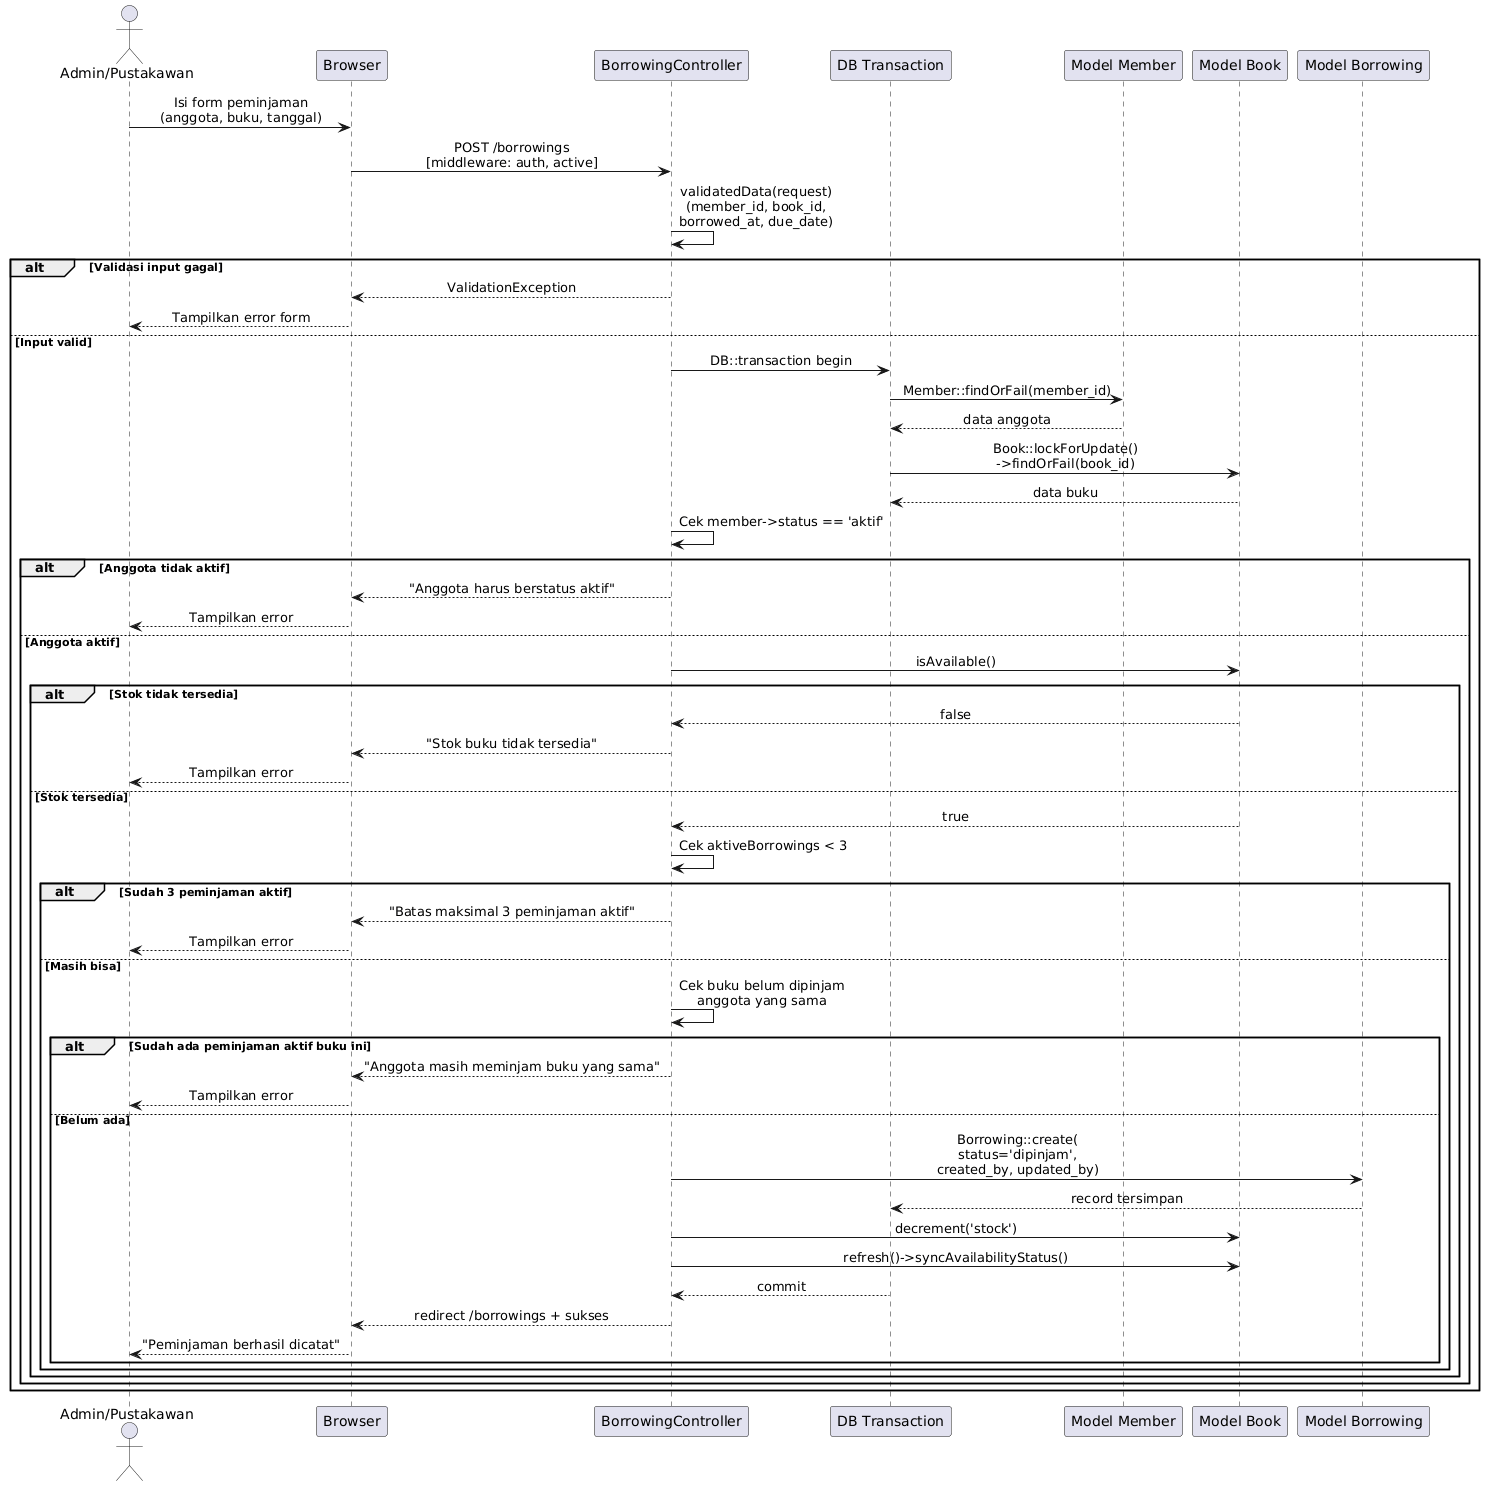

The diagram above was rendered by PlantUML. Its source (embedded in the PNG):
@startuml
skinparam sequenceMessageAlign center

actor "Admin/Pustakawan" as user
participant "Browser" as view
participant "BorrowingController" as ctrl
participant "DB Transaction" as tx
participant "Model Member" as member
participant "Model Book" as book
participant "Model Borrowing" as borrow

user -> view : Isi form peminjaman\n(anggota, buku, tanggal)
view -> ctrl : POST /borrowings\n[middleware: auth, active]
ctrl -> ctrl : validatedData(request)\n(member_id, book_id,\nborrowed_at, due_date)

alt Validasi input gagal
  ctrl --> view : ValidationException
  view --> user : Tampilkan error form
else Input valid
  ctrl -> tx : DB::transaction begin
  tx -> member : Member::findOrFail(member_id)
  member --> tx : data anggota
  tx -> book : Book::lockForUpdate()\n->findOrFail(book_id)
  book --> tx : data buku

  ctrl -> ctrl : Cek member->status == 'aktif'
  alt Anggota tidak aktif
    ctrl --> view : "Anggota harus berstatus aktif"
    view --> user : Tampilkan error
  else Anggota aktif

    ctrl -> book : isAvailable()
    alt Stok tidak tersedia
      book --> ctrl : false
      ctrl --> view : "Stok buku tidak tersedia"
      view --> user : Tampilkan error
    else Stok tersedia
      book --> ctrl : true

      ctrl -> ctrl : Cek aktiveBorrowings < 3
      alt Sudah 3 peminjaman aktif
        ctrl --> view : "Batas maksimal 3 peminjaman aktif"
        view --> user : Tampilkan error
      else Masih bisa

        ctrl -> ctrl : Cek buku belum dipinjam\nanggota yang sama
        alt Sudah ada peminjaman aktif buku ini
          ctrl --> view : "Anggota masih meminjam buku yang sama"
          view --> user : Tampilkan error
        else Belum ada

          ctrl -> borrow : Borrowing::create(\nstatus='dipinjam',\ncreated_by, updated_by)
          borrow --> tx : record tersimpan
          ctrl -> book : decrement('stock')
          ctrl -> book : refresh()->syncAvailabilityStatus()
          tx --> ctrl : commit
          ctrl --> view : redirect /borrowings + sukses
          view --> user : "Peminjaman berhasil dicatat"
        end
      end
    end
  end
end
@enduml